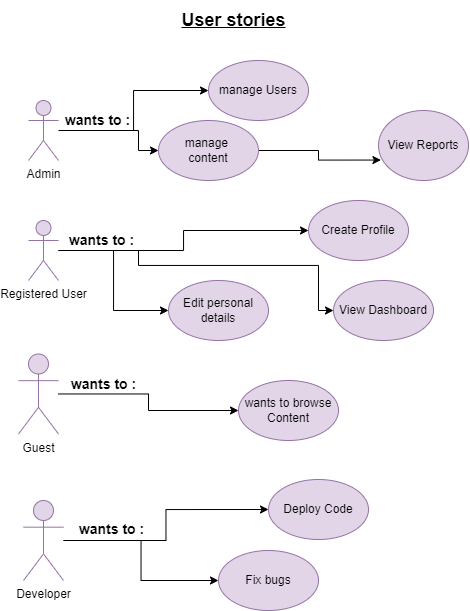

The diagram above was exported from draw.io. Its source (the exported page's mxGraphModel, read from the mxfile embedded in the PNG):
<mxGraphModel dx="836" dy="538" grid="1" gridSize="10" guides="1" tooltips="1" connect="1" arrows="1" fold="1" page="1" pageScale="1" pageWidth="1169" pageHeight="827" math="0" shadow="0">
  <root>
    <mxCell id="0" />
    <mxCell id="1" parent="0" />
    <mxCell id="jeXqVE_zap1VhjhUZ_Jr-19" style="edgeStyle=orthogonalEdgeStyle;rounded=0;orthogonalLoop=1;jettySize=auto;html=1;" edge="1" parent="1" source="jeXqVE_zap1VhjhUZ_Jr-1" target="jeXqVE_zap1VhjhUZ_Jr-5">
      <mxGeometry relative="1" as="geometry" />
    </mxCell>
    <mxCell id="jeXqVE_zap1VhjhUZ_Jr-20" style="edgeStyle=orthogonalEdgeStyle;rounded=0;orthogonalLoop=1;jettySize=auto;html=1;startArrow=none;" edge="1" parent="1" target="jeXqVE_zap1VhjhUZ_Jr-11">
      <mxGeometry relative="1" as="geometry">
        <mxPoint x="279.9999999999998" y="150" as="sourcePoint" />
        <Array as="points">
          <mxPoint x="290" y="150" />
          <mxPoint x="290" y="170" />
        </Array>
      </mxGeometry>
    </mxCell>
    <mxCell id="jeXqVE_zap1VhjhUZ_Jr-1" value="Admin" style="shape=umlActor;verticalLabelPosition=bottom;verticalAlign=top;html=1;outlineConnect=0;fillColor=#e1d5e7;strokeColor=#9673a6;" vertex="1" parent="1">
      <mxGeometry x="180" y="120" width="30" height="60" as="geometry" />
    </mxCell>
    <mxCell id="jeXqVE_zap1VhjhUZ_Jr-21" style="edgeStyle=orthogonalEdgeStyle;rounded=0;orthogonalLoop=1;jettySize=auto;html=1;entryX=0;entryY=0.5;entryDx=0;entryDy=0;" edge="1" parent="1" source="jeXqVE_zap1VhjhUZ_Jr-2" target="jeXqVE_zap1VhjhUZ_Jr-12">
      <mxGeometry relative="1" as="geometry" />
    </mxCell>
    <mxCell id="jeXqVE_zap1VhjhUZ_Jr-22" style="edgeStyle=orthogonalEdgeStyle;rounded=0;orthogonalLoop=1;jettySize=auto;html=1;" edge="1" parent="1" source="jeXqVE_zap1VhjhUZ_Jr-2" target="jeXqVE_zap1VhjhUZ_Jr-13">
      <mxGeometry relative="1" as="geometry" />
    </mxCell>
    <mxCell id="jeXqVE_zap1VhjhUZ_Jr-23" style="edgeStyle=orthogonalEdgeStyle;rounded=0;orthogonalLoop=1;jettySize=auto;html=1;entryX=0;entryY=0.5;entryDx=0;entryDy=0;" edge="1" parent="1" target="jeXqVE_zap1VhjhUZ_Jr-14">
      <mxGeometry relative="1" as="geometry">
        <mxPoint x="290" y="270" as="sourcePoint" />
        <mxPoint x="470" y="325" as="targetPoint" />
        <Array as="points">
          <mxPoint x="290" y="285" />
          <mxPoint x="470" y="285" />
          <mxPoint x="470" y="330" />
        </Array>
      </mxGeometry>
    </mxCell>
    <mxCell id="jeXqVE_zap1VhjhUZ_Jr-2" value="Registered User" style="shape=umlActor;verticalLabelPosition=bottom;verticalAlign=top;html=1;outlineConnect=0;fillColor=#e1d5e7;strokeColor=#9673a6;" vertex="1" parent="1">
      <mxGeometry x="180" y="240" width="30" height="60" as="geometry" />
    </mxCell>
    <mxCell id="jeXqVE_zap1VhjhUZ_Jr-27" style="edgeStyle=orthogonalEdgeStyle;rounded=0;orthogonalLoop=1;jettySize=auto;html=1;entryX=0;entryY=0.5;entryDx=0;entryDy=0;" edge="1" parent="1" source="jeXqVE_zap1VhjhUZ_Jr-3" target="jeXqVE_zap1VhjhUZ_Jr-16">
      <mxGeometry relative="1" as="geometry" />
    </mxCell>
    <mxCell id="jeXqVE_zap1VhjhUZ_Jr-28" style="edgeStyle=orthogonalEdgeStyle;rounded=0;orthogonalLoop=1;jettySize=auto;html=1;" edge="1" parent="1" source="jeXqVE_zap1VhjhUZ_Jr-3" target="jeXqVE_zap1VhjhUZ_Jr-17">
      <mxGeometry relative="1" as="geometry" />
    </mxCell>
    <mxCell id="jeXqVE_zap1VhjhUZ_Jr-3" value="Developer" style="shape=umlActor;verticalLabelPosition=bottom;verticalAlign=top;html=1;outlineConnect=0;fillColor=#e1d5e7;strokeColor=#9673a6;" vertex="1" parent="1">
      <mxGeometry x="175" y="520" width="40" height="80" as="geometry" />
    </mxCell>
    <mxCell id="jeXqVE_zap1VhjhUZ_Jr-29" style="edgeStyle=orthogonalEdgeStyle;rounded=0;orthogonalLoop=1;jettySize=auto;html=1;" edge="1" parent="1" source="jeXqVE_zap1VhjhUZ_Jr-4" target="jeXqVE_zap1VhjhUZ_Jr-15">
      <mxGeometry relative="1" as="geometry" />
    </mxCell>
    <mxCell id="jeXqVE_zap1VhjhUZ_Jr-4" value="Guest" style="shape=umlActor;verticalLabelPosition=bottom;verticalAlign=top;html=1;outlineConnect=0;fillColor=#e1d5e7;strokeColor=#9673a6;" vertex="1" parent="1">
      <mxGeometry x="170" y="373.5" width="40" height="80" as="geometry" />
    </mxCell>
    <mxCell id="jeXqVE_zap1VhjhUZ_Jr-5" value="manage Users" style="ellipse;whiteSpace=wrap;html=1;fillColor=#e1d5e7;strokeColor=#9673a6;" vertex="1" parent="1">
      <mxGeometry x="360" y="80" width="100" height="60" as="geometry" />
    </mxCell>
    <mxCell id="jeXqVE_zap1VhjhUZ_Jr-9" value="View Reports" style="ellipse;whiteSpace=wrap;html=1;fillColor=#e1d5e7;strokeColor=#9673a6;" vertex="1" parent="1">
      <mxGeometry x="530" y="130" width="90" height="70" as="geometry" />
    </mxCell>
    <mxCell id="jeXqVE_zap1VhjhUZ_Jr-18" style="edgeStyle=orthogonalEdgeStyle;rounded=0;orthogonalLoop=1;jettySize=auto;html=1;entryX=0.027;entryY=0.708;entryDx=0;entryDy=0;entryPerimeter=0;" edge="1" parent="1" source="jeXqVE_zap1VhjhUZ_Jr-11" target="jeXqVE_zap1VhjhUZ_Jr-9">
      <mxGeometry relative="1" as="geometry" />
    </mxCell>
    <mxCell id="jeXqVE_zap1VhjhUZ_Jr-11" value="manage&amp;nbsp;&lt;br&gt;content" style="ellipse;whiteSpace=wrap;html=1;fillColor=#e1d5e7;strokeColor=#9673a6;" vertex="1" parent="1">
      <mxGeometry x="310" y="140" width="100" height="60" as="geometry" />
    </mxCell>
    <mxCell id="jeXqVE_zap1VhjhUZ_Jr-12" value="Create Profile" style="ellipse;whiteSpace=wrap;html=1;fillColor=#e1d5e7;strokeColor=#9673a6;" vertex="1" parent="1">
      <mxGeometry x="460" y="220" width="100" height="60" as="geometry" />
    </mxCell>
    <mxCell id="jeXqVE_zap1VhjhUZ_Jr-13" value="Edit personal details" style="ellipse;whiteSpace=wrap;html=1;fillColor=#e1d5e7;strokeColor=#9673a6;" vertex="1" parent="1">
      <mxGeometry x="320" y="300" width="100" height="60" as="geometry" />
    </mxCell>
    <mxCell id="jeXqVE_zap1VhjhUZ_Jr-14" value="View Dashboard" style="ellipse;whiteSpace=wrap;html=1;fillColor=#e1d5e7;strokeColor=#9673a6;" vertex="1" parent="1">
      <mxGeometry x="485" y="300" width="100" height="60" as="geometry" />
    </mxCell>
    <mxCell id="jeXqVE_zap1VhjhUZ_Jr-15" value="wants to browse Content" style="ellipse;whiteSpace=wrap;html=1;fillColor=#e1d5e7;strokeColor=#9673a6;" vertex="1" parent="1">
      <mxGeometry x="390" y="400" width="100" height="60" as="geometry" />
    </mxCell>
    <mxCell id="jeXqVE_zap1VhjhUZ_Jr-16" value="Deploy Code" style="ellipse;whiteSpace=wrap;html=1;fillColor=#e1d5e7;strokeColor=#9673a6;" vertex="1" parent="1">
      <mxGeometry x="420" y="499" width="100" height="60" as="geometry" />
    </mxCell>
    <mxCell id="jeXqVE_zap1VhjhUZ_Jr-17" value="Fix bugs" style="ellipse;whiteSpace=wrap;html=1;fillColor=#e1d5e7;strokeColor=#9673a6;" vertex="1" parent="1">
      <mxGeometry x="370" y="570" width="100" height="60" as="geometry" />
    </mxCell>
    <mxCell id="jeXqVE_zap1VhjhUZ_Jr-24" value="wants to :" style="text;html=1;align=center;verticalAlign=middle;resizable=0;points=[];autosize=1;strokeColor=none;fillColor=none;fontStyle=1;fontSize=14;" vertex="1" parent="1">
      <mxGeometry x="208" y="245" width="90" height="30" as="geometry" />
    </mxCell>
    <mxCell id="jeXqVE_zap1VhjhUZ_Jr-30" value="wants to :" style="text;html=1;align=center;verticalAlign=middle;resizable=0;points=[];autosize=1;strokeColor=none;fillColor=none;fontStyle=1;fontSize=14;" vertex="1" parent="1">
      <mxGeometry x="204" y="125" width="90" height="30" as="geometry" />
    </mxCell>
    <mxCell id="jeXqVE_zap1VhjhUZ_Jr-31" value="wants to :" style="text;html=1;align=center;verticalAlign=middle;resizable=0;points=[];autosize=1;strokeColor=none;fillColor=none;fontStyle=1;fontSize=14;" vertex="1" parent="1">
      <mxGeometry x="210" y="389" width="90" height="30" as="geometry" />
    </mxCell>
    <mxCell id="jeXqVE_zap1VhjhUZ_Jr-32" value="wants to :" style="text;html=1;align=center;verticalAlign=middle;resizable=0;points=[];autosize=1;strokeColor=none;fillColor=none;fontStyle=1;fontSize=14;" vertex="1" parent="1">
      <mxGeometry x="218" y="534" width="90" height="30" as="geometry" />
    </mxCell>
    <mxCell id="jeXqVE_zap1VhjhUZ_Jr-33" value="&lt;b&gt;&lt;font style=&quot;font-size: 18px;&quot;&gt;&lt;u&gt;User stories&lt;/u&gt;&lt;/font&gt;&lt;/b&gt;" style="text;html=1;align=center;verticalAlign=middle;resizable=0;points=[];autosize=1;strokeColor=none;fillColor=none;fontSize=14;" vertex="1" parent="1">
      <mxGeometry x="320" y="20" width="130" height="40" as="geometry" />
    </mxCell>
  </root>
</mxGraphModel>